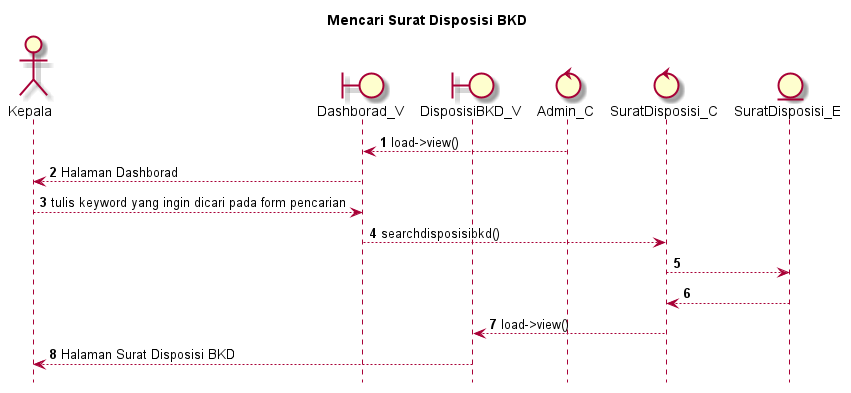

The diagram above was rendered by PlantUML. Its source (embedded in the PNG):
@startuml

autonumber
hide footbox
title Mencari Surat Disposisi BKD

Actor Kepala
boundary Dashborad_V
boundary DisposisiBKD_V
control Admin_C
control SuratDisposisi_C
Entity SuratDisposisi_E

Admin_C --> Dashborad_V: load->view()
Dashborad_V --> Kepala: Halaman Dashborad
Kepala --> Dashborad_V: tulis keyword yang ingin dicari pada form pencarian
Dashborad_V --> SuratDisposisi_C: searchdisposisibkd()
SuratDisposisi_C --> SuratDisposisi_E:
    
    SuratDisposisi_E --> SuratDisposisi_C:
    SuratDisposisi_C --> DisposisiBKD_V: load->view()
    DisposisiBKD_V --> Kepala: Halaman Surat Disposisi BKD

@enduml